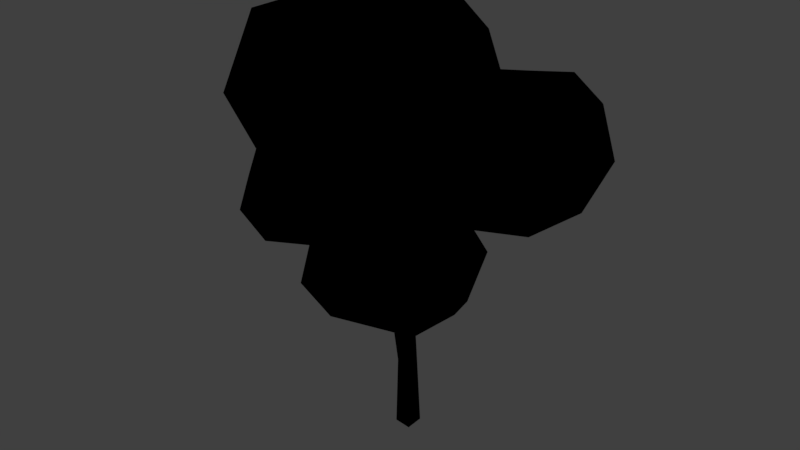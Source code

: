 # Source: Tree2.blend  (saved by Blender 2.80.75; exported with 4.5.12 LTS)
import bpy
from mathutils import Matrix  # noqa: F401  (used for matrix-valued properties, if any)

bpy.ops.wm.read_factory_settings(use_empty=True)
scene = bpy.context.scene
scene.name = 'Scene'

# ---- collections
col_collection_1 = bpy.data.collections.new('Collection 1'); scene.collection.children.link(col_collection_1)

# ---- images (referenced by path relative to the original .blend; pixels are not part of the script)
import os
ASSET_DIR = os.environ.get("B2B_ASSET_DIR", "")  # directory of the original .blend (textures are referenced by path, not embedded)
HERE = os.path.dirname(os.path.abspath(__file__))  # packed textures are extracted next to this script under _unpacked/

def load_image(name, relpath, width, height, colorspace="sRGB"):
    """Load a texture the original file referenced (path relative to the .blend, or extracted next to this script)."""
    p = next((c for c in (os.path.join(HERE, relpath), os.path.join(ASSET_DIR, relpath)) if relpath and os.path.exists(c)), "")
    if p:
        img = bpy.data.images.load(p, check_existing=True)
        img.name = name
    else:  # same state as the original file: an image datablock whose file is absent (Cycles renders it pink)
        img = bpy.data.images.new(name, width, height)
        img.source = "FILE"
        img.filepath = "//" + (relpath or name)
    img.colorspace_settings.name = colorspace
    return img
img_untitled = load_image('Untitled', 'Tree2_AO.png', 1024, 1024, 'sRGB')

# ---- materials (node trees are filled in below, after node groups)
mat_material_001 = bpy.data.materials.new('Material.001')
mat_material_001.alpha_threshold = 0.0
mat_material_001.roughness = 0.5

# ---- material node trees
mat_material_001.use_nodes = True; mat_material_001.node_tree.nodes.clear()
_N = mat_material_001.node_tree.nodes; _L = mat_material_001.node_tree.links
n0 = _N.new('NodeUndefined'); n0.name = 'Output'; n0.location = (300, 300)
n0.inputs[1].default_value = 1.0
n1 = _N.new('NodeUndefined'); n1.name = 'Material'; n1.location = (10, 300)
n1.inputs[0].default_value = (0.0, 0.0, 0.0, 1.0)
n1.inputs[1].default_value = (0.0, 0.0, 0.0, 1.0)
n1.inputs[2].default_value = 0.0
n1.inputs[3].default_value = (0.0, 0.0, 0.0)
n2 = _N.new('ShaderNodeTexImage'); n2.name = 'Image Texture'; n2.location = (-144, 173)
n2.width = 140
n2.image = img_untitled
_L.new(n1.outputs[0], n0.inputs[0])

# ---- world
world_world = bpy.data.worlds.new('World'); scene.world = world_world
world_world.color = (0.05088, 0.05088, 0.05088)
world_world.use_sun_shadow = False
world_world.sun_shadow_jitter_overblur = 0.0
world_world.cycles.sampling_method = 'MANUAL'

# ---- meshes
me_cylinder_002 = bpy.data.meshes.new('Cylinder.002')
me_cylinder_002.from_pydata([(-2.984, -1.839, 9.019), (-1.699, -4.102, 10.77), (-4.257, -4.361, 9.745), (-6.145, -1.763, 9.745), (-4.257, 0.8342, 9.745), (-3.383, -5.218, 12.44), (-2.564, -1.995, 9.033), (-0.4451, -1.763, 10.15), (-1.929, -0.6851, 9.29), (-1.497, 0.7169, 10.14), (-6.732, -2.842, 11.53), (-5.703, -4.389, 10.76), (-5.703, 0.8619, 10.76), (-6.809, -0.9854, 12.3), (-1.968, 1.664, 11.59), (-5.636, -3.301, 13.24), (3.324, 1.721, 10.74), (2.203, 5.173, 11.86), (3.147, -1.917, 15.98), (6.953, 1.721, 16.61), (4.399, 1.68, 17.46), (6.26, -0.412, 11.86), (4.189, -1.086, 11.74), (3.283, -2.425, 13.06), (7.268, 1.721, 12.4), (6.26, 3.854, 11.86), (0.8866, 1.721, 11.26), (-0.3667, -0.2374, 12.04), (0.1334, 4.039, 12.4), (4.543, 5.472, 12.4), (7.734, 0.2883, 14.24), (7.734, 3.154, 14.24), (3.324, -2.916, 14.24), (6.05, -2.03, 14.24), (0.5989, 5.472, 14.24), (6.05, 5.472, 14.24), (3.324, 6.358, 14.24), (6.515, -0.5972, 16.07), (2.105, 5.472, 16.07), (6.515, 4.039, 16.07), (4.446, 5.173, 16.61), (-1.132, -3.1, 8.636), (1.83, -6.446, 12.03), (4.725, -3.1, 12.46), (2.144, -4.169, 13.35), (4.166, -4.821, 8.636), (1.449, -4.169, 7.745), (4.166, -1.378, 8.636), (0.004321, -0.8742, 8.583), (5.438, -3.934, 9.723), (5.233, -1.634, 11.38), (1.764, -6.804, 9.574), (4.252, -5.915, 11.38), (-0.6591, -5.915, 9.723), (3.636, 0.1424, 9.751), (-0.4436, -3.054, 13.01), (-1.281, 4.842, 18.93), (1.929, 0.4245, 18.93), (-2.663, -4.882, 18.24), (-2.769, 5.731, 13.56), (-0.8699, -4.548, 12.57), (-7.36, 0.4245, 12.86), (-3.019, 2.066, 11.38), (-6.473, 3.154, 18.93), (-4.276, 5.225, 18.25), (-7.764, 0.4245, 18.25), (-6.473, -2.305, 18.93), (1.368, 3.391, 18.25), (-2.165, -1.271, 20.34), (1.368, -2.542, 18.25), (-8.359, 2.258, 15.9), (-8.359, -1.409, 15.9), (-2.716, 6.358, 15.9), (-6.204, 5.225, 15.9), (2.928, 1.507, 17.36), (0.772, 5.225, 15.9), (0.772, -4.376, 15.9), (-6.204, -4.376, 15.9), (-2.716, -5.509, 15.9), (-6.8, 3.391, 13.54), (-0.192, 2.258, 12.09), (0.3834, 0.4083, -0.01789), (0.3942, -0.4498, -0.01789), (0.5672, -0.06568, 3.374), (-0.1361, -0.5723, 3.572), (-0.4139, -0.3616, -0.01789), (-0.5529, 0.09172, 3.267), (-0.4264, 0.3998, -0.01789), (-0.01777, 0.563, 4.032), (0.009513, 0.1052, 6.44), (-0.2366, -0.4461, 6.275), (-0.9834, 0.1819, 6.342), (-0.1394, 0.09289, 9.755), (-0.3326, -0.5343, 8.904), (-0.8035, -0.3748, 6.847), (-0.781, 0.1637, 9.089), (-0.1711, 0.3988, 7.609), (-0.4346, -0.4493, 5.082), (-2.308, -1.261, 8.006), (-2.5, -1.64, 7.87), (-0.7021, -0.3692, 5.872), (-0.6879, -0.2675, 5.098), (-0.4593, -0.4742, 5.66), (-0.7748, -0.2154, 5.515), (-0.1144, 0.05638, 8.466), (-0.09542, -0.2431, 8.107), (-0.5152, -0.4723, 10.09), (-0.9088, -0.05495, 10.08), (-2.62, -1.683, 9.013), (-0.8358, 0.1474, 11.9), (-0.6286, 0.2193, 11.97), (0.04771, -0.04361, 10.31), (2.138, 0.9118, 11.12), (1.169, 0.05175, 9.242), (1.958, 0.6852, 10.13), (2.31, 0.7325, 10.54), (2.709, 0.7861, 11.01), (2.353, 0.4548, 10.59), (2.02, 0.4295, 10.1), (0.3419, -4.708, 13.07), (0.9233, -3.643, 13.4), (0.9306, -3.684, 14.25)], [], [(0, 6, 2), (1, 6, 7), (0, 2, 3), (0, 3, 4), (0, 4, 8), (2, 1, 5), (3, 11, 10), (2, 5, 11), (3, 10, 13), (4, 12, 14), (9, 109, 107), (10, 15, 13), (11, 5, 15), (9, 4, 14), (12, 3, 13), (10, 11, 15), (8, 4, 9), (4, 3, 12), (3, 2, 11), (7, 6, 8), (6, 108, 8), (2, 6, 1), (16, 21, 22), (16, 26, 17), (16, 17, 25), (21, 24, 30), (17, 28, 34), (25, 29, 35), (21, 30, 33), (17, 34, 36), (25, 35, 31), (18, 37, 20), (19, 40, 20), (19, 39, 40), (20, 37, 19), (31, 39, 19), (31, 35, 39), (35, 40, 39), (36, 38, 40), (36, 34, 38), (33, 37, 18), (33, 30, 37), (30, 19, 37), (35, 36, 40), (35, 29, 36), (29, 17, 36), (32, 33, 18), (32, 23, 33), (23, 21, 33), (30, 31, 19), (30, 24, 31), (24, 25, 31), (25, 17, 29), (17, 26, 28), (24, 21, 25), (21, 16, 25), (22, 21, 23), (46, 41, 48), (46, 48, 47), (41, 53, 1), (45, 49, 52), (47, 54, 50), (42, 52, 44), (23, 44, 43), (55, 119, 120), (44, 52, 43), (53, 42, 119, 60), (53, 51, 42), (49, 43, 52), (54, 118, 117), (1, 60, 55), (51, 52, 42), (51, 45, 52), (49, 50, 43), (49, 47, 50), (47, 48, 54), (113, 54, 48), (41, 46, 53), (46, 51, 53), (49, 45, 47), (45, 46, 47), (46, 45, 51), (68, 56, 63), (68, 57, 56), (63, 70, 65), (56, 72, 64), (57, 74, 67), (58, 76, 69), (66, 77, 58), (63, 73, 70), (56, 75, 72), (57, 18, 74), (58, 78, 76), (66, 71, 77), (59, 62, 79), (80, 62, 59), (62, 61, 79), (71, 61, 15), (71, 15, 77), (1, 55, 5), (78, 15, 55), (78, 55, 76), (75, 59, 72), (73, 59, 79), (73, 79, 70), (70, 79, 61), (77, 15, 78), (77, 78, 58), (76, 55, 121), (76, 18, 69), (69, 18, 57), (74, 75, 67), (67, 75, 56), (72, 59, 73), (72, 73, 64), (64, 73, 63), (70, 61, 71), (70, 71, 65), (65, 71, 66), (66, 58, 68), (68, 58, 69), (68, 69, 57), (57, 67, 56), (65, 66, 63), (63, 66, 68), (56, 64, 63), (88, 81, 87), (83, 82, 81), (84, 85, 82), (86, 87, 85), (91, 95, 88), (86, 91, 88), (88, 89, 83), (83, 89, 90), (95, 92, 104), (90, 93, 94), (107, 8, 9), (95, 107, 109), (106, 8, 107), (92, 110, 27), (110, 92, 95), (94, 106, 107), (96, 114, 118), (96, 112, 116), (99, 0, 98), (99, 6, 0), (100, 103, 101), (97, 99, 101), (113, 111, 112), (113, 118, 54), (87, 81, 82, 85), (88, 83, 81), (83, 84, 82), (84, 86, 85), (86, 88, 87), (84, 90, 97), (97, 101, 84), (84, 83, 90), (100, 97, 102), (88, 95, 104, 96), (105, 96, 104), (91, 94, 95), (111, 93, 92), (7, 8, 106), (107, 95, 94), (93, 111, 106), (106, 94, 93), (111, 92, 27), (116, 115, 114, 96), (96, 118, 113), (97, 100, 101), (98, 0, 108), (6, 98, 108), (92, 105, 104), (93, 105, 92), (100, 102, 94), (100, 98, 6), (100, 103, 98), (96, 113, 105), (103, 101, 99), (102, 100, 6), (99, 98, 103), (102, 97, 90, 94), (16, 22, 116), (113, 112, 104), (100, 94, 91, 86, 84, 101, 103), (113, 104, 105), (118, 114, 115, 117), (109, 110, 95), (111, 27, 112), (0, 8, 108), (106, 111, 113, 48), (112, 27, 26), (109, 9, 14), (38, 34, 75), (96, 90, 89), (74, 38, 75), (38, 74, 40), (104, 112, 96), (40, 74, 20), (20, 74, 18), (97, 6, 99), (22, 54, 116), (96, 89, 88), (97, 102, 6), (105, 93, 90, 96), (43, 50, 23), (22, 23, 50), (50, 54, 22), (117, 116, 54), (115, 116, 117), (34, 28, 59), (75, 34, 59), (112, 26, 16, 116), (59, 28, 80), (28, 26, 80), (26, 27, 80), (80, 27, 110), (110, 109, 80), (14, 80, 109), (80, 14, 62), (14, 12, 62), (62, 12, 61), (12, 13, 61), (61, 13, 15), (5, 55, 15), (60, 1, 53), (1, 7, 41), (44, 23, 120), (23, 32, 55), (32, 121, 55), (120, 119, 42, 44), (120, 23, 55), (60, 119, 55), (121, 32, 18), (121, 18, 76), (41, 7, 48), (7, 106, 48)])
_k = set([(106, 107)])
me_cylinder_002.attributes.new('sharp_edge', 'BOOLEAN', 'EDGE').data.foreach_set('value', [ (min(e.vertices), max(e.vertices)) in _k for e in me_cylinder_002.edges])
_uv = me_cylinder_002.uv_layers.new(name='UVMap')
_uv.uv.foreach_set('vector', [0.4638, 0.7601, 0.4769, 0.7635, 0.4383, 0.8331, 0.5099, 0.8431, 0.4769, 0.7635, 0.549, 0.7709, 0.4638, 0.7601, 0.4383, 0.8331, 0.368, 0.7826, 0.9696, 0.09459, 0.9381, 0.1727, 0.891, 0.1039, 0.9696, 0.09459, 0.891, 0.1039, 0.9482, 0.06001, 0.4383, 0.8331, 0.5099, 0.8431, 0.4645, 0.887, 0.9381, 0.1727, 0.9839, 0.2309, 0.9316, 0.2286, 0.4383, 0.8331, 0.4645, 0.887, 0.4, 0.8616, 0.9381, 0.1727, 0.9316, 0.2286, 0.8764, 0.2174, 0.891, 0.1039, 0.8697, 0.1445, 0.8329, 0.04988, 0.8764, 0.03292, 0.8372, 0.00028, 0.8839, 0.008834, 0.9316, 0.2286, 0.9187, 0.2813, 0.8764, 0.2174, 0.4, 0.8616, 0.4645, 0.887, 0.4149, 0.9405, 0.8764, 0.03292, 0.891, 0.1039, 0.8329, 0.04988, 0.8697, 0.1445, 0.9381, 0.1727, 0.8764, 0.2174, 0.3625, 0.908, 0.4, 0.8616, 0.4149, 0.9405, 0.9482, 0.06001, 0.891, 0.1039, 0.9131, 0.03464, 0.891, 0.1039, 0.9381, 0.1727, 0.8697, 0.1445, 0.368, 0.7826, 0.4383, 0.8331, 0.4, 0.8616, 0.9839, 0.02245, 0.977, 0.08453, 0.9482, 0.06001, 0.977, 0.08453, 0.9687, 0.08425, 0.9482, 0.06001, 0.4383, 0.8331, 0.4769, 0.7635, 0.5099, 0.8431, 0.7291, 0.7943, 0.7761, 0.8866, 0.7173, 0.8782, 0.7291, 0.7943, 0.6674, 0.7701, 0.7253, 0.6998, 0.7291, 0.7943, 0.7253, 0.6998, 0.8199, 0.7472, 0.7761, 0.8866, 0.839, 0.886, 0.8268, 0.9466, 0.7253, 0.6998, 0.6653, 0.7, 0.6862, 0.6389, 0.8199, 0.7472, 0.7821, 0.6969, 0.8371, 0.6693, 0.7761, 0.8866, 0.8268, 0.9466, 0.7499, 0.9606, 0.7253, 0.6998, 0.6862, 0.6389, 0.7644, 0.6382, 0.8199, 0.7472, 0.8371, 0.6693, 0.8959, 0.7228, 0.5765, 0.7052, 0.4846, 0.6987, 0.5115, 0.6163, 0.3915, 0.5861, 0.4831, 0.5236, 0.4561, 0.6131, 0.3915, 0.5861, 0.4213, 0.5313, 0.4831, 0.5236, 0.5115, 0.6163, 0.4846, 0.6987, 0.4468, 0.6507, 0.3625, 0.5138, 0.4213, 0.5313, 0.3915, 0.5861, 0.3625, 0.5138, 0.4265, 0.4702, 0.4213, 0.5313, 0.4265, 0.4702, 0.4831, 0.5236, 0.4213, 0.5313, 0.5006, 0.4477, 0.5414, 0.4963, 0.4831, 0.5236, 0.5006, 0.4477, 0.5782, 0.4444, 0.5414, 0.4963, 0.5011, 0.7567, 0.4846, 0.6987, 0.5765, 0.7052, 0.5011, 0.7567, 0.431, 0.726, 0.4846, 0.6987, 0.431, 0.726, 0.4468, 0.6507, 0.4846, 0.6987, 0.4265, 0.4702, 0.5006, 0.4477, 0.4831, 0.5236, 0.8371, 0.6693, 0.7821, 0.6969, 0.7644, 0.6382, 0.7821, 0.6969, 0.7253, 0.6998, 0.7644, 0.6382, 0.5782, 0.7596, 0.5011, 0.7567, 0.5765, 0.7052, 0.672, 0.9537, 0.6782, 0.9194, 0.7499, 0.9606, 0.6782, 0.9194, 0.7761, 0.8866, 0.7499, 0.9606, 0.431, 0.726, 0.3739, 0.675, 0.4468, 0.6507, 0.8268, 0.9466, 0.839, 0.886, 0.8959, 0.9103, 0.839, 0.886, 0.8751, 0.8345, 0.8959, 0.9103, 0.8199, 0.7472, 0.7253, 0.6998, 0.7821, 0.6969, 0.7253, 0.6998, 0.6674, 0.7701, 0.6653, 0.7, 0.839, 0.886, 0.7761, 0.8866, 0.8751, 0.8345, 0.8064, 0.8613, 0.7291, 0.7943, 0.8199, 0.7472, 0.7173, 0.8782, 0.7761, 0.8866, 0.6782, 0.9194, 0.1095, 0.1288, 0.1489, 0.2003, 0.08542, 0.2287, 0.1095, 0.1288, 0.08542, 0.2287, 0.00028, 0.1491, 0.1489, 0.2003, 0.2032, 0.135, 0.2162, 0.1987, 0.5484, 0.1417, 0.498, 0.1521, 0.5067, 0.08547, 0.522, 0.2314, 0.4833, 0.2655, 0.4543, 0.206, 0.5224, 0.02736, 0.5067, 0.08547, 0.4519, 0.02699, 0.3866, 0.2035, 0.3405, 0.1669, 0.4224, 0.1722, 0.2859, 0.2201, 0.2923, 0.1733, 0.316, 0.1921, 0.4519, 0.02699, 0.5067, 0.08547, 0.4368, 0.1038, 0.2032, 0.135, 0.2954, 0.1086, 0.2923, 0.1733, 0.2643, 0.1852, 0.6098, 0.00028, 0.5788, 0.06179, 0.5224, 0.02736, 0.498, 0.1521, 0.4368, 0.1038, 0.5067, 0.08547, 0.4833, 0.2655, 0.4817, 0.3066, 0.4675, 0.3002, 0.2162, 0.1987, 0.2643, 0.1852, 0.2859, 0.2201, 0.5788, 0.06179, 0.5067, 0.08547, 0.5224, 0.02736, 0.5788, 0.06179, 0.5484, 0.1417, 0.5067, 0.08547, 0.498, 0.1521, 0.4543, 0.206, 0.4224, 0.1722, 0.498, 0.1521, 0.522, 0.2314, 0.4543, 0.206, 0.522, 0.2314, 0.5523, 0.341, 0.4833, 0.2655, 0.512, 0.322, 0.4833, 0.2655, 0.5523, 0.341, 0.1489, 0.2003, 0.1095, 0.1288, 0.2032, 0.135, 0.1095, 0.1288, 0.1406, 0.04478, 0.1955, 0.09113, 0.498, 0.1521, 0.5484, 0.1417, 0.522, 0.2314, 0.05357, 0.06953, 0.1095, 0.1288, 0.00028, 0.1491, 0.1095, 0.1288, 0.05357, 0.06953, 0.1406, 0.04478, 0.2272, 0.7086, 0.2957, 0.8691, 0.159, 0.8533, 0.1814, 0.6285, 0.2155, 0.5126, 0.3442, 0.5689, 0.159, 0.8533, 0.07043, 0.8882, 0.09825, 0.8122, 0.2957, 0.8691, 0.2584, 0.9675, 0.2181, 0.8971, 0.2155, 0.5126, 0.2386, 0.4611, 0.2913, 0.5052, 0.07341, 0.6124, 0.06179, 0.5057, 0.1408, 0.5233, 0.09903, 0.73, 0.00028, 0.6947, 0.07341, 0.6124, 0.159, 0.8533, 0.1555, 0.9486, 0.07043, 0.8882, 0.2957, 0.8691, 0.3619, 0.9509, 0.2584, 0.9675, 0.2155, 0.5126, 0.1375, 0.4444, 0.2386, 0.4611, 0.07341, 0.6124, 0.01443, 0.5945, 0.06179, 0.5057, 0.09903, 0.73, 0.01873, 0.7975, 0.00028, 0.6947, 0.7855, 0.1067, 0.8189, 0.2168, 0.7052, 0.1942, 0.9116, 0.4372, 0.8394, 0.4634, 0.8271, 0.3517, 0.8189, 0.2168, 0.703, 0.2731, 0.7052, 0.1942, 0.6103, 0.3044, 0.703, 0.2731, 0.6922, 0.382, 0.6103, 0.3044, 0.6922, 0.382, 0.6171, 0.4016, 0.5099, 0.8431, 0.549, 0.9166, 0.4645, 0.887, 0.6483, 0.4938, 0.6922, 0.382, 0.7656, 0.4992, 0.6483, 0.4938, 0.7656, 0.4992, 0.7093, 0.5698, 0.8265, 0.00028, 0.7855, 0.1067, 0.7458, 0.0556, 0.675, 0.1231, 0.7855, 0.1067, 0.7052, 0.1942, 0.675, 0.1231, 0.7052, 0.1942, 0.6292, 0.2089, 0.6292, 0.2089, 0.7052, 0.1942, 0.703, 0.2731, 0.6171, 0.4016, 0.6922, 0.382, 0.6483, 0.4938, 0.00028, 0.6947, 0.01443, 0.5945, 0.07341, 0.6124, 0.7093, 0.5698, 0.7656, 0.4992, 0.7529, 0.5499, 0.06179, 0.5057, 0.1375, 0.4444, 0.1408, 0.5233, 0.1408, 0.5233, 0.1375, 0.4444, 0.2155, 0.5126, 0.2386, 0.4611, 0.3619, 0.4659, 0.2913, 0.5052, 0.2913, 0.5052, 0.3619, 0.4659, 0.3442, 0.5689, 0.7458, 0.0556, 0.7855, 0.1067, 0.675, 0.1231, 0.2584, 0.9675, 0.1555, 0.9486, 0.2181, 0.8971, 0.2181, 0.8971, 0.1555, 0.9486, 0.159, 0.8533, 0.6292, 0.2089, 0.703, 0.2731, 0.6103, 0.3044, 0.07043, 0.8882, 0.01873, 0.7975, 0.09825, 0.8122, 0.09825, 0.8122, 0.01873, 0.7975, 0.09903, 0.73, 0.09903, 0.73, 0.07341, 0.6124, 0.1814, 0.6285, 0.1814, 0.6285, 0.07341, 0.6124, 0.1408, 0.5233, 0.1814, 0.6285, 0.1408, 0.5233, 0.2155, 0.5126, 0.2155, 0.5126, 0.2913, 0.5052, 0.3442, 0.5689, 0.09825, 0.8122, 0.09903, 0.73, 0.159, 0.8533, 0.159, 0.8533, 0.09903, 0.73, 0.2272, 0.7086, 0.2957, 0.8691, 0.2181, 0.8971, 0.159, 0.8533, 0.9816, 0.7535, 0.9648, 0.6557, 0.9845, 0.6543, 0.9605, 0.7372, 0.9467, 0.6692, 0.9648, 0.6557, 0.9374, 0.7454, 0.9286, 0.6569, 0.9467, 0.6692, 0.9163, 0.7396, 0.9101, 0.6563, 0.9286, 0.6569, 0.9208, 0.8182, 0.9171, 0.8883, 0.8965, 0.7604, 0.9163, 0.7396, 0.9208, 0.8182, 0.8965, 0.7604, 0.9816, 0.7535, 0.9651, 0.8185, 0.9605, 0.7372, 0.9605, 0.7372, 0.9651, 0.8185, 0.9487, 0.8147, 0.9845, 0.9002, 0.9595, 0.9199, 0.9678, 0.8808, 0.9487, 0.8147, 0.9448, 0.8844, 0.9347, 0.8306, 0.9368, 0.02523, 0.9482, 0.06001, 0.9131, 0.03464, 0.9171, 0.8883, 0.922, 0.9154, 0.9129, 0.9638, 0.9501, 0.0182, 0.9482, 0.06001, 0.9368, 0.02523, 0.9595, 0.9199, 0.9695, 0.9979, 0.9521, 0.9997, 0.9695, 0.9979, 0.9595, 0.9199, 0.9845, 0.9002, 0.9347, 0.8306, 0.9378, 0.9165, 0.922, 0.9154, 0.8272, 0.496, 0.9117, 0.4989, 0.9115, 0.5057, 0.8271, 0.5413, 0.9347, 0.5305, 0.9415, 0.544, 0.575, 0.855, 0.5713, 0.8903, 0.5647, 0.8526, 0.575, 0.855, 0.5865, 0.8872, 0.5713, 0.8903, 0.5829, 0.5314, 0.5788, 0.5219, 0.5816, 0.5109, 0.5865, 0.7617, 0.575, 0.855, 0.5778, 0.7634, 0.512, 0.322, 0.505, 0.3639, 0.4499, 0.3266, 0.512, 0.322, 0.4817, 0.3066, 0.4833, 0.2655, 0.945, 0.6382, 0.9648, 0.6557, 0.9467, 0.6692, 0.9286, 0.6569, 0.9816, 0.7535, 0.9605, 0.7372, 0.9648, 0.6557, 0.9605, 0.7372, 0.9374, 0.7454, 0.9467, 0.6692, 0.9374, 0.7454, 0.9163, 0.7396, 0.9286, 0.6569, 0.9163, 0.7396, 0.8965, 0.7604, 0.9101, 0.6563, 0.9374, 0.7454, 0.9487, 0.8147, 0.9376, 0.7851, 0.9376, 0.7851, 0.9299, 0.787, 0.9374, 0.7454, 0.9374, 0.7454, 0.9605, 0.7372, 0.9487, 0.8147, 0.5829, 0.5314, 0.5898, 0.5105, 0.5898, 0.5257, 0.9816, 0.7535, 0.9845, 0.9002, 0.9678, 0.8808, 0.9718, 0.853, 0.5788, 0.5041, 0.5897, 0.4856, 0.5897, 0.5099, 0.9208, 0.8182, 0.9347, 0.8306, 0.9171, 0.8883, 0.9493, 0.939, 0.9448, 0.8844, 0.9595, 0.9199, 0.9839, 0.02245, 0.9482, 0.06001, 0.9501, 0.0182, 0.922, 0.9154, 0.9171, 0.8883, 0.9347, 0.8306, 0.5937, 0.4444, 0.5937, 0.485, 0.5788, 0.4724, 0.9378, 0.9165, 0.9347, 0.8306, 0.9448, 0.8844, 0.9493, 0.939, 0.9595, 0.9199, 0.9521, 0.9997, 0.9415, 0.544, 0.8271, 0.5453, 0.8271, 0.5433, 0.8271, 0.5413, 0.8272, 0.496, 0.9115, 0.5057, 0.8796, 0.5116, 0.5898, 0.5105, 0.5829, 0.5314, 0.5816, 0.5109, 0.5647, 0.8526, 0.5713, 0.8903, 0.5606, 0.8841, 0.5512, 0.8863, 0.5647, 0.8526, 0.5606, 0.8841, 0.9595, 0.9199, 0.9618, 0.8726, 0.9678, 0.8808, 0.9448, 0.8844, 0.9618, 0.8726, 0.9595, 0.9199, 0.9341, 0.8061, 0.9399, 0.7999, 0.9347, 0.8306, 0.5631, 0.7803, 0.5647, 0.8526, 0.5512, 0.8863, 0.5631, 0.7803, 0.5705, 0.7728, 0.5647, 0.8526, 0.8272, 0.496, 0.8796, 0.5116, 0.8356, 0.515, 0.5705, 0.7728, 0.5778, 0.7634, 0.575, 0.855, 0.5574, 0.7733, 0.5631, 0.7803, 0.5512, 0.8863, 0.575, 0.855, 0.5647, 0.8526, 0.5705, 0.7728, 0.9399, 0.7999, 0.9376, 0.7851, 0.9487, 0.8147, 0.9347, 0.8306, 0.7291, 0.7943, 0.7173, 0.8782, 0.7028, 0.8117, 0.8796, 0.5116, 0.9347, 0.5305, 0.8434, 0.5242, 0.9341, 0.8061, 0.9347, 0.8306, 0.9208, 0.8182, 0.9163, 0.7396, 0.9374, 0.7454, 0.9299, 0.787, 0.9292, 0.7977, 0.8796, 0.5116, 0.8434, 0.5242, 0.8356, 0.515, 0.9115, 0.5057, 0.9117, 0.4989, 0.9256, 0.4994, 0.9264, 0.5067, 0.9129, 0.9638, 0.9068, 0.9653, 0.9171, 0.8883, 0.505, 0.3639, 0.4746, 0.4021, 0.4499, 0.3266, 0.9696, 0.09459, 0.9482, 0.06001, 0.9687, 0.08425, 0.5223, 0.3745, 0.505, 0.3639, 0.512, 0.322, 0.5523, 0.341, 0.6894, 0.8026, 0.6125, 0.8024, 0.6674, 0.7701, 0.8372, 0.00028, 0.8764, 0.03292, 0.8329, 0.04988, 0.5414, 0.4963, 0.5782, 0.4444, 0.5773, 0.4902, 0.9718, 0.853, 0.9487, 0.8147, 0.9651, 0.8185, 0.5508, 0.6089, 0.5414, 0.4963, 0.5773, 0.4902, 0.5414, 0.4963, 0.5508, 0.6089, 0.4831, 0.5236, 0.8434, 0.5242, 0.9347, 0.5305, 0.8271, 0.5413, 0.4831, 0.5236, 0.5508, 0.6089, 0.5115, 0.6163, 0.5115, 0.6163, 0.5508, 0.6089, 0.5765, 0.7052, 0.5865, 0.7617, 0.5865, 0.8872, 0.575, 0.855, 0.4365, 0.2299, 0.4833, 0.2655, 0.4519, 0.2928, 0.9718, 0.853, 0.9651, 0.8185, 0.9816, 0.7535, 0.5495, 0.7601, 0.5574, 0.7733, 0.5512, 0.8863, 0.9618, 0.8726, 0.9448, 0.8844, 0.9487, 0.8147, 0.9718, 0.853, 0.4224, 0.1722, 0.4543, 0.206, 0.3866, 0.2035, 0.4365, 0.2299, 0.3866, 0.2035, 0.4543, 0.206, 0.4543, 0.206, 0.4833, 0.2655, 0.4365, 0.2299, 0.4675, 0.3002, 0.4519, 0.2928, 0.4833, 0.2655, 0.9256, 0.4994, 0.9415, 0.4998, 0.9264, 0.5067, 0.9141, 0.3263, 0.9129, 0.3888, 0.8271, 0.3517, 0.9153, 0.2819, 0.9141, 0.3263, 0.8271, 0.3517, 0.6894, 0.8026, 0.6674, 0.7701, 0.7291, 0.7943, 0.7028, 0.8117, 0.8271, 0.3517, 0.9129, 0.3888, 0.9116, 0.4372, 0.6653, 0.7, 0.6674, 0.7701, 0.6414, 0.7427, 0.6674, 0.7701, 0.6125, 0.8024, 0.6414, 0.7427, 0.6414, 0.7427, 0.6125, 0.8024, 0.6103, 0.7885, 0.9153, 0.492, 0.9103, 0.4954, 0.9116, 0.4372, 0.8694, 0.4658, 0.9116, 0.4372, 0.9103, 0.4954, 0.9116, 0.4372, 0.8694, 0.4658, 0.8394, 0.4634, 0.8332, 0.04814, 0.8697, 0.1445, 0.8271, 0.07772, 0.8271, 0.07772, 0.8697, 0.1445, 0.8333, 0.206, 0.8697, 0.1445, 0.8764, 0.2174, 0.8333, 0.206, 0.8333, 0.206, 0.8764, 0.2174, 0.9187, 0.2813, 0.4645, 0.887, 0.549, 0.9166, 0.4149, 0.9405, 0.2643, 0.1852, 0.2162, 0.1987, 0.2032, 0.135, 0.6063, 0.4439, 0.5532, 0.3916, 0.6098, 0.3778, 0.3405, 0.1669, 0.3866, 0.2035, 0.316, 0.1921, 0.8265, 0.5792, 0.7991, 0.5993, 0.7656, 0.4992, 0.7991, 0.5993, 0.7529, 0.5499, 0.7656, 0.4992, 0.316, 0.1921, 0.2923, 0.1733, 0.2954, 0.1086, 0.3405, 0.1669, 0.316, 0.1921, 0.3866, 0.2035, 0.2859, 0.2201, 0.2643, 0.1852, 0.2923, 0.1733, 0.2859, 0.2201, 0.7529, 0.5499, 0.7991, 0.5993, 0.7651, 0.6376, 0.7529, 0.5499, 0.7651, 0.6376, 0.7093, 0.5698, 0.6098, 0.3778, 0.5532, 0.3916, 0.5523, 0.341, 0.5532, 0.3916, 0.5223, 0.3745, 0.5523, 0.341])
me_cylinder_002.materials.append(mat_material_001)
me_cylinder_002.use_remesh_preserve_volume = False
me_cylinder_002.use_remesh_preserve_attributes = False
me_cylinder_002.use_mirror_vertex_groups = False
me_cylinder_002.update()

# ---- objects
ob_tree = bpy.data.objects.new('Tree', me_cylinder_002)

# ---- transforms, parenting, visibility, modifiers, constraints
ob_tree.location = (0.0, 0.0, 0.0)
ob_tree.lineart.crease_threshold = 0.0

# ---- collection membership
col_collection_1.objects.link(ob_tree)

# ---- scene / render settings (as saved in the file)
scene.frame_start = 1; scene.frame_end = 250; scene.frame_set(1)
scene.render.engine = 'CYCLES'
scene.render.resolution_percentage = 50
scene.render.dither_intensity = 0.0
scene.cycles.use_denoising = False
scene.cycles.samples = 128
scene.cycles.sampling_pattern = 'TABULATED_SOBOL'
scene.cycles.use_adaptive_sampling = False
scene.cycles.use_light_tree = False
scene.cycles.blur_glossy = 0.0
scene.cycles.sample_clamp_indirect = 0.0
scene.cycles.bake_type = 'AO'
scene.view_settings.view_transform = 'Standard'
bpy.context.view_layer.update()

# ---- added for rendering (the .blend has no active camera and no usable light): camera, sun
cam_auto = bpy.data.cameras.new('AutoCamera')
cam_auto.lens = 50.0
cam_auto.sensor_width = 36.0
cam_auto.clip_end = 1000.0
ob_auto_camera = bpy.data.objects.new('AutoCamera', cam_auto)
scene.collection.objects.link(ob_auto_camera)
ob_auto_camera.location = (26.6119, -32.5324, 31.7025)
ob_auto_camera.rotation_euler = (1.09748, -7.21219e-08, 0.694738)
scene.camera = ob_auto_camera
light_auto_sun = bpy.data.lights.new('AutoSun', 'SUN')
light_auto_sun.energy = 3.0
light_auto_sun.angle = 0.0523599
ob_auto_sun = bpy.data.objects.new('AutoSun', light_auto_sun)
scene.collection.objects.link(ob_auto_sun)
ob_auto_sun.rotation_euler = (0.872665, 0.174533, 0.523599)
bpy.context.view_layer.update()
